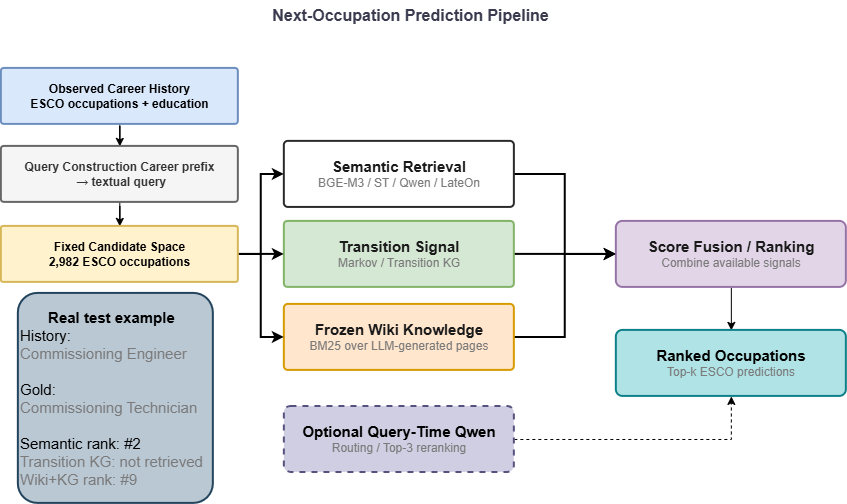

The diagram above was exported from draw.io. Its source (the exported page's mxGraphModel, read from the mxfile embedded in the PNG):
<mxGraphModel dx="1572" dy="880" grid="0" gridSize="10" guides="1" tooltips="1" connect="1" arrows="1" fold="1" page="1" pageScale="1" pageWidth="1400" pageHeight="560" math="0" shadow="0">
  <root>
    <mxCell id="0" />
    <mxCell id="1" parent="0" />
    <mxCell id="2" parent="1" style="text;html=1;align=center;verticalAlign=middle;fontSize=16;fontStyle=1;fontColor=#3B3B4F;" value="Next-Occupation Prediction Pipeline" vertex="1">
      <mxGeometry height="30" width="814" x="50" y="52" as="geometry" />
    </mxCell>
    <mxCell id="3" edge="1" parent="1" source="4" style="edgeStyle=orthogonalEdgeStyle;rounded=0;orthogonalLoop=1;jettySize=auto;html=1;" target="14" value="">
      <mxGeometry relative="1" as="geometry" />
    </mxCell>
    <mxCell id="4" parent="1" style="rounded=1;arcSize=6;whiteSpace=wrap;html=1;verticalAlign=middle;fillColor=#dae8fc;strokeColor=#6c8ebf;strokeWidth=2;" value="&lt;b&gt;Observed Career History&lt;br/&gt;ESCO occupations + education&lt;/b&gt;" vertex="1">
      <mxGeometry height="56" width="237" x="48" y="120" as="geometry" />
    </mxCell>
    <mxCell id="5" edge="1" parent="1" source="6" style="edgeStyle=orthogonalEdgeStyle;rounded=0;orthogonalLoop=1;jettySize=auto;html=1;entryX=0;entryY=0.5;entryDx=0;entryDy=0;strokeWidth=2;" target="10" value="">
      <mxGeometry relative="1" as="geometry" />
    </mxCell>
    <mxCell id="6" parent="1" style="rounded=1;arcSize=6;whiteSpace=wrap;html=1;verticalAlign=middle;fillColor=#FFFFFF;strokeColor=#2A2A2A;strokeWidth=2;fontColor=#1A1A1A;" value="&lt;span style=&quot;font-size: 15px;&quot;&gt;&lt;b&gt;Semantic Retrieval&lt;/b&gt;&lt;/span&gt;&lt;br&gt;&lt;span style=&quot;color: rgb(122, 122, 122); font-size: 12px;&quot;&gt;BGE-M3 / ST / Qwen / LateOn&lt;/span&gt;" vertex="1">
      <mxGeometry height="66" width="230" x="331" y="193" as="geometry" />
    </mxCell>
    <mxCell id="7" edge="1" parent="1" source="8" style="edgeStyle=orthogonalEdgeStyle;rounded=0;orthogonalLoop=1;jettySize=auto;html=1;strokeWidth=2;" target="10" value="">
      <mxGeometry relative="1" as="geometry" />
    </mxCell>
    <mxCell id="8" parent="1" style="rounded=1;arcSize=6;whiteSpace=wrap;html=1;verticalAlign=middle;fillColor=#D5E8D4;strokeColor=#82B366;strokeWidth=2;fontColor=#1A1A1A;" value="&lt;span style=&quot;font-size: 15px;&quot;&gt;&lt;b&gt;Transition Signal&lt;/b&gt;&lt;/span&gt;&lt;br&gt;&lt;span style=&quot;color: rgb(122, 122, 122); font-size: 12px;&quot;&gt;Markov / Transition KG&lt;/span&gt;" vertex="1">
      <mxGeometry height="66" width="230" x="331" y="273" as="geometry" />
    </mxCell>
    <mxCell id="9" edge="1" parent="1" source="10" style="edgeStyle=orthogonalEdgeStyle;rounded=0;orthogonalLoop=1;jettySize=auto;html=1;entryX=0.5;entryY=0;entryDx=0;entryDy=0;" target="19">
      <mxGeometry relative="1" as="geometry" />
    </mxCell>
    <mxCell id="10" parent="1" style="rounded=1;arcSize=10;whiteSpace=wrap;html=1;verticalAlign=middle;fillColor=#E1D5E7;strokeColor=#9673A6;strokeWidth=2;fontColor=#1A1A1A;" value="&lt;span style=&quot;font-size: 15px;&quot;&gt;&lt;b&gt;Score Fusion / Ranking&lt;/b&gt;&lt;/span&gt;&lt;br&gt;&lt;span style=&quot;color: rgb(122, 122, 122); font-size: 12px;&quot;&gt;Combine available signals&lt;/span&gt;" vertex="1">
      <mxGeometry height="66" width="230" x="663" y="273" as="geometry" />
    </mxCell>
    <mxCell id="11" edge="1" parent="1" source="12" style="edgeStyle=orthogonalEdgeStyle;rounded=0;orthogonalLoop=1;jettySize=auto;html=1;exitX=1;exitY=0.5;exitDx=0;exitDy=0;entryX=0;entryY=0.5;entryDx=0;entryDy=0;strokeWidth=2;" target="10">
      <mxGeometry relative="1" as="geometry" />
    </mxCell>
    <mxCell id="12" parent="1" style="rounded=1;arcSize=6;whiteSpace=wrap;html=1;verticalAlign=middle;fillColor=#FFE6CC;strokeColor=#D79B00;strokeWidth=2;fontColor=#1A1A1A;" value="&lt;span style=&quot;font-size: 15px;&quot;&gt;&lt;b&gt;Frozen Wiki Knowledge&lt;/b&gt;&lt;/span&gt;&lt;br&gt;&lt;span style=&quot;color: rgb(122, 122, 122); font-size: 12px;&quot;&gt;BM25 over LLM-generated pages&lt;/span&gt;" vertex="1">
      <mxGeometry height="66" width="230" x="331" y="356" as="geometry" />
    </mxCell>
    <mxCell id="13" edge="1" parent="1" source="14" style="edgeStyle=orthogonalEdgeStyle;rounded=0;orthogonalLoop=1;jettySize=auto;html=1;" target="18" value="">
      <mxGeometry relative="1" as="geometry" />
    </mxCell>
    <mxCell id="14" parent="1" style="rounded=1;arcSize=6;whiteSpace=wrap;html=1;verticalAlign=middle;fillColor=#f5f5f5;strokeColor=#666666;strokeWidth=2;fontColor=#333333;" value="&lt;b&gt;Query Construction Career prefix&lt;/b&gt;&lt;div&gt;&lt;b&gt;&amp;nbsp;→ textual query&lt;/b&gt;&lt;/div&gt;" vertex="1">
      <mxGeometry height="56" width="237" x="48" y="198" as="geometry" />
    </mxCell>
    <mxCell id="15" edge="1" parent="1" source="18" style="edgeStyle=orthogonalEdgeStyle;rounded=0;orthogonalLoop=1;jettySize=auto;html=1;exitX=1;exitY=0.5;exitDx=0;exitDy=0;entryX=0;entryY=0.5;entryDx=0;entryDy=0;strokeWidth=2;" target="8">
      <mxGeometry relative="1" as="geometry" />
    </mxCell>
    <mxCell id="16" edge="1" parent="1" source="18" style="edgeStyle=orthogonalEdgeStyle;rounded=0;orthogonalLoop=1;jettySize=auto;html=1;exitX=1;exitY=0.5;exitDx=0;exitDy=0;entryX=0;entryY=0.5;entryDx=0;entryDy=0;strokeWidth=2;" target="6">
      <mxGeometry relative="1" as="geometry" />
    </mxCell>
    <mxCell id="17" edge="1" parent="1" source="18" style="edgeStyle=orthogonalEdgeStyle;rounded=0;orthogonalLoop=1;jettySize=auto;html=1;exitX=1;exitY=0.5;exitDx=0;exitDy=0;entryX=0;entryY=0.5;entryDx=0;entryDy=0;strokeWidth=2;" target="12">
      <mxGeometry relative="1" as="geometry" />
    </mxCell>
    <mxCell id="18" parent="1" style="rounded=1;arcSize=4;whiteSpace=wrap;html=1;verticalAlign=middle;fillColor=#fff2cc;strokeColor=#d6b656;strokeWidth=2;" value="&lt;div&gt;&lt;b&gt;Fixed Candidate Space&lt;/b&gt;&lt;/div&gt;&lt;div&gt;&lt;b&gt;2,982 ESCO occupations&lt;/b&gt;&lt;/div&gt;" vertex="1">
      <mxGeometry height="56" width="237" x="48" y="278" as="geometry" />
    </mxCell>
    <mxCell id="19" parent="1" style="rounded=1;arcSize=10;whiteSpace=wrap;html=1;verticalAlign=middle;fillColor=#b0e3e6;strokeColor=#0e8088;strokeWidth=2;" value="&lt;span style=&quot;font-size: 15px;&quot;&gt;&lt;b&gt;Ranked Occupations&lt;/b&gt;&lt;/span&gt;&lt;br&gt;&lt;span style=&quot;color: rgb(122, 122, 122); font-size: 12px;&quot;&gt;Top-k ESCO predictions&lt;/span&gt;" vertex="1">
      <mxGeometry height="66" width="230" x="663" y="382" as="geometry" />
    </mxCell>
    <mxCell id="20" edge="1" parent="1" source="21" style="edgeStyle=orthogonalEdgeStyle;rounded=0;orthogonalLoop=1;jettySize=auto;html=1;entryX=0.5;entryY=1;entryDx=0;entryDy=0;dashed=1;" target="19">
      <mxGeometry relative="1" as="geometry" />
    </mxCell>
    <mxCell id="21" parent="1" style="rounded=1;arcSize=10;whiteSpace=wrap;html=1;verticalAlign=middle;fillColor=#d0cee2;strokeColor=#56517e;strokeWidth=2;dashed=1;" value="&lt;span style=&quot;font-size: 15px;&quot;&gt;&lt;b&gt;Optional Query-Time Qwen&lt;/b&gt;&lt;/span&gt;&lt;br&gt;&lt;span style=&quot;color: rgb(122, 122, 122); font-size: 12px;&quot;&gt;Routing / Top-3 reranking&lt;/span&gt;" vertex="1">
      <mxGeometry height="66" width="230" x="331" y="458" as="geometry" />
    </mxCell>
    <mxCell id="22" parent="1" style="rounded=1;arcSize=10;whiteSpace=wrap;html=1;verticalAlign=middle;strokeWidth=2;fillColor=#bac8d3;strokeColor=#23445d;align=left;" value="&lt;div style=&quot;text-align: center;&quot;&gt;&lt;font style=&quot;font-size: 15px;&quot;&gt;&lt;b&gt;Real test example&lt;/b&gt;&lt;/font&gt;&lt;/div&gt;&lt;font style=&quot;font-size: 15px;&quot;&gt;History:&lt;br&gt;&lt;/font&gt;&lt;div&gt;&lt;font style=&quot;font-size: 15px;&quot;&gt;&lt;span style=&quot;color: rgb(122, 122, 122);&quot;&gt;Commissioning Engineer&lt;/span&gt;&lt;/font&gt;&lt;/div&gt;&lt;div&gt;&lt;font style=&quot;font-size: 15px;&quot;&gt;&lt;font color=&quot;#7a7a7a&quot;&gt;&lt;br&gt;&lt;/font&gt;&lt;/font&gt;&lt;div&gt;&lt;div&gt;&lt;font style=&quot;font-size: 15px;&quot;&gt;Gold:&lt;/font&gt;&lt;/div&gt;&lt;/div&gt;&lt;div&gt;&lt;span style=&quot;color: rgb(122, 122, 122);&quot;&gt;&lt;font style=&quot;font-size: 15px;&quot;&gt;Commissioning Technician&lt;/font&gt;&lt;/span&gt;&lt;/div&gt;&lt;div&gt;&lt;span style=&quot;color: rgb(122, 122, 122);&quot;&gt;&lt;font style=&quot;font-size: 15px;&quot;&gt;&lt;br&gt;&lt;/font&gt;&lt;/span&gt;&lt;/div&gt;&lt;div&gt;&lt;font style=&quot;font-size: 15px;&quot;&gt;&lt;span style=&quot;background-color: transparent;&quot;&gt;Semantic rank: #2&lt;/span&gt;&lt;br&gt;&lt;span style=&quot;color: rgb(122, 122, 122);&quot;&gt;Transition KG: not retrieved&lt;/span&gt;&lt;/font&gt;&lt;/div&gt;&lt;/div&gt;&lt;div&gt;&lt;span style=&quot;color: rgb(122, 122, 122);&quot;&gt;&lt;font color=&quot;#7a7a7a&quot; style=&quot;font-size: 15px;&quot;&gt;Wiki+KG rank: #9&lt;/font&gt;&lt;/span&gt;&lt;/div&gt;" vertex="1">
      <mxGeometry height="210" width="195" x="65" y="345" as="geometry" />
    </mxCell>
  </root>
</mxGraphModel>